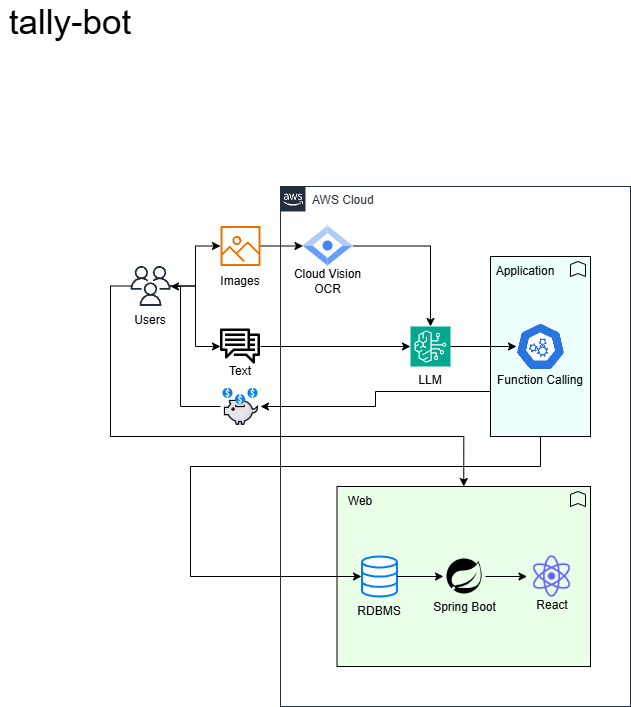

The diagram above was exported from draw.io. Its source (the exported page's mxGraphModel, read from the mxfile embedded in the PNG):
<mxGraphModel dx="1428" dy="751" grid="1" gridSize="10" guides="1" tooltips="1" connect="1" arrows="1" fold="1" page="1" pageScale="1" pageWidth="827" pageHeight="1169" math="0" shadow="0">
  <root>
    <mxCell id="0" />
    <mxCell id="1" parent="0" />
    <mxCell id="cDL8DVzq9S13-SmpeFBT-87" style="edgeStyle=orthogonalEdgeStyle;rounded=0;orthogonalLoop=1;jettySize=auto;html=1;exitX=0;exitY=0.5;exitDx=0;exitDy=0;" edge="1" parent="1" source="cDL8DVzq9S13-SmpeFBT-84" target="cDL8DVzq9S13-SmpeFBT-1">
      <mxGeometry relative="1" as="geometry">
        <Array as="points">
          <mxPoint x="200" y="420" />
          <mxPoint x="200" y="300" />
        </Array>
      </mxGeometry>
    </mxCell>
    <mxCell id="cDL8DVzq9S13-SmpeFBT-57" value="" style="group" vertex="1" connectable="0" parent="1">
      <mxGeometry x="510" y="270" width="100" height="180" as="geometry" />
    </mxCell>
    <mxCell id="cDL8DVzq9S13-SmpeFBT-54" value="" style="html=1;outlineConnect=0;whiteSpace=wrap;fillColor=#EEFFFF;shape=mxgraph.archimate.application;appType=function" vertex="1" parent="cDL8DVzq9S13-SmpeFBT-57">
      <mxGeometry width="100" height="180" as="geometry" />
    </mxCell>
    <mxCell id="cDL8DVzq9S13-SmpeFBT-53" value="" style="group" vertex="1" connectable="0" parent="cDL8DVzq9S13-SmpeFBT-57">
      <mxGeometry x="5" y="66" width="90" height="73" as="geometry" />
    </mxCell>
    <mxCell id="cDL8DVzq9S13-SmpeFBT-50" value="" style="aspect=fixed;sketch=0;html=1;dashed=0;whitespace=wrap;verticalLabelPosition=bottom;verticalAlign=top;fillColor=#2875E2;strokeColor=#ffffff;points=[[0.005,0.63,0],[0.1,0.2,0],[0.9,0.2,0],[0.5,0,0],[0.995,0.63,0],[0.72,0.99,0],[0.5,1,0],[0.28,0.99,0]];shape=mxgraph.kubernetes.icon2;prIcon=api" vertex="1" parent="cDL8DVzq9S13-SmpeFBT-53">
      <mxGeometry x="20" width="50" height="48" as="geometry" />
    </mxCell>
    <mxCell id="cDL8DVzq9S13-SmpeFBT-52" value="Function Calling" style="text;html=1;align=center;verticalAlign=middle;whiteSpace=wrap;rounded=0;" vertex="1" parent="cDL8DVzq9S13-SmpeFBT-53">
      <mxGeometry y="43" width="90" height="30" as="geometry" />
    </mxCell>
    <mxCell id="cDL8DVzq9S13-SmpeFBT-55" value="Application" style="text;html=1;align=center;verticalAlign=middle;whiteSpace=wrap;rounded=0;" vertex="1" parent="cDL8DVzq9S13-SmpeFBT-57">
      <mxGeometry x="5" width="60" height="30" as="geometry" />
    </mxCell>
    <mxCell id="cDL8DVzq9S13-SmpeFBT-4" value="tally-bot" style="text;html=1;align=center;verticalAlign=middle;whiteSpace=wrap;rounded=0;fontSize=35;" vertex="1" parent="1">
      <mxGeometry x="20" y="20" width="140" height="30" as="geometry" />
    </mxCell>
    <mxCell id="cDL8DVzq9S13-SmpeFBT-11" value="" style="group" vertex="1" connectable="0" parent="1">
      <mxGeometry x="140" y="279.5" width="60" height="69" as="geometry" />
    </mxCell>
    <mxCell id="cDL8DVzq9S13-SmpeFBT-1" value="" style="sketch=0;outlineConnect=0;fontColor=#232F3E;gradientColor=none;fillColor=#232F3D;strokeColor=none;dashed=0;verticalLabelPosition=bottom;verticalAlign=top;align=center;html=1;fontSize=12;fontStyle=0;aspect=fixed;pointerEvents=1;shape=mxgraph.aws4.users;" vertex="1" parent="cDL8DVzq9S13-SmpeFBT-11">
      <mxGeometry x="10" width="40" height="40" as="geometry" />
    </mxCell>
    <mxCell id="cDL8DVzq9S13-SmpeFBT-2" value="Users" style="text;html=1;align=center;verticalAlign=middle;whiteSpace=wrap;rounded=0;" vertex="1" parent="cDL8DVzq9S13-SmpeFBT-11">
      <mxGeometry y="39" width="60" height="30" as="geometry" />
    </mxCell>
    <mxCell id="cDL8DVzq9S13-SmpeFBT-29" value="" style="group" vertex="1" connectable="0" parent="1">
      <mxGeometry x="420" y="340" width="60" height="69" as="geometry" />
    </mxCell>
    <mxCell id="cDL8DVzq9S13-SmpeFBT-26" value="" style="sketch=0;points=[[0,0,0],[0.25,0,0],[0.5,0,0],[0.75,0,0],[1,0,0],[0,1,0],[0.25,1,0],[0.5,1,0],[0.75,1,0],[1,1,0],[0,0.25,0],[0,0.5,0],[0,0.75,0],[1,0.25,0],[1,0.5,0],[1,0.75,0]];outlineConnect=0;fontColor=#232F3E;fillColor=#01A88D;strokeColor=#ffffff;dashed=0;verticalLabelPosition=bottom;verticalAlign=top;align=center;html=1;fontSize=12;fontStyle=0;aspect=fixed;shape=mxgraph.aws4.resourceIcon;resIcon=mxgraph.aws4.bedrock;" vertex="1" parent="cDL8DVzq9S13-SmpeFBT-29">
      <mxGeometry x="10" width="40" height="40" as="geometry" />
    </mxCell>
    <mxCell id="cDL8DVzq9S13-SmpeFBT-28" value="LLM" style="text;html=1;align=center;verticalAlign=middle;whiteSpace=wrap;rounded=0;" vertex="1" parent="cDL8DVzq9S13-SmpeFBT-29">
      <mxGeometry y="39" width="60" height="30" as="geometry" />
    </mxCell>
    <mxCell id="cDL8DVzq9S13-SmpeFBT-39" style="edgeStyle=orthogonalEdgeStyle;rounded=0;orthogonalLoop=1;jettySize=auto;html=1;entryX=0;entryY=0.5;entryDx=0;entryDy=0;" edge="1" parent="1" source="cDL8DVzq9S13-SmpeFBT-9" target="cDL8DVzq9S13-SmpeFBT-30">
      <mxGeometry relative="1" as="geometry" />
    </mxCell>
    <mxCell id="cDL8DVzq9S13-SmpeFBT-38" style="edgeStyle=orthogonalEdgeStyle;rounded=0;orthogonalLoop=1;jettySize=auto;html=1;" edge="1" parent="1" source="cDL8DVzq9S13-SmpeFBT-1" target="cDL8DVzq9S13-SmpeFBT-9">
      <mxGeometry relative="1" as="geometry" />
    </mxCell>
    <mxCell id="cDL8DVzq9S13-SmpeFBT-40" style="edgeStyle=orthogonalEdgeStyle;rounded=0;orthogonalLoop=1;jettySize=auto;html=1;entryX=0;entryY=0.5;entryDx=0;entryDy=0;startArrow=none;startFill=0;" edge="1" parent="1" source="cDL8DVzq9S13-SmpeFBT-1" target="cDL8DVzq9S13-SmpeFBT-10">
      <mxGeometry relative="1" as="geometry" />
    </mxCell>
    <mxCell id="cDL8DVzq9S13-SmpeFBT-41" style="edgeStyle=orthogonalEdgeStyle;rounded=0;orthogonalLoop=1;jettySize=auto;html=1;entryX=0;entryY=0.5;entryDx=0;entryDy=0;entryPerimeter=0;" edge="1" parent="1" source="cDL8DVzq9S13-SmpeFBT-10" target="cDL8DVzq9S13-SmpeFBT-26">
      <mxGeometry relative="1" as="geometry" />
    </mxCell>
    <mxCell id="cDL8DVzq9S13-SmpeFBT-34" value="" style="group" vertex="1" connectable="0" parent="1">
      <mxGeometry x="300" y="239.5" width="95" height="70" as="geometry" />
    </mxCell>
    <mxCell id="cDL8DVzq9S13-SmpeFBT-30" value="" style="editableCssRules=.*;html=1;shape=image;verticalLabelPosition=bottom;labelBackgroundColor=#ffffff;verticalAlign=top;aspect=fixed;imageAspect=0;image=data:image/svg+xml,(base64 omitted: 688 chars);" vertex="1" parent="cDL8DVzq9S13-SmpeFBT-34">
      <mxGeometry x="22.5" width="50" height="40" as="geometry" />
    </mxCell>
    <mxCell id="cDL8DVzq9S13-SmpeFBT-33" value="Cloud Vision OCR" style="text;html=1;align=center;verticalAlign=middle;whiteSpace=wrap;rounded=0;" vertex="1" parent="cDL8DVzq9S13-SmpeFBT-34">
      <mxGeometry y="40" width="95" height="30" as="geometry" />
    </mxCell>
    <mxCell id="cDL8DVzq9S13-SmpeFBT-45" style="edgeStyle=orthogonalEdgeStyle;rounded=0;orthogonalLoop=1;jettySize=auto;html=1;entryX=0.5;entryY=0;entryDx=0;entryDy=0;entryPerimeter=0;" edge="1" parent="1" source="cDL8DVzq9S13-SmpeFBT-30" target="cDL8DVzq9S13-SmpeFBT-26">
      <mxGeometry relative="1" as="geometry" />
    </mxCell>
    <mxCell id="cDL8DVzq9S13-SmpeFBT-47" value="" style="group" vertex="1" connectable="0" parent="1">
      <mxGeometry x="230" y="239.5" width="60" height="70" as="geometry" />
    </mxCell>
    <mxCell id="cDL8DVzq9S13-SmpeFBT-9" value="" style="sketch=0;outlineConnect=0;fontColor=#232F3E;gradientColor=none;fillColor=#ED7100;strokeColor=none;dashed=0;verticalLabelPosition=bottom;verticalAlign=top;align=center;html=1;fontSize=12;fontStyle=0;aspect=fixed;pointerEvents=1;shape=mxgraph.aws4.container_registry_image;" vertex="1" parent="cDL8DVzq9S13-SmpeFBT-47">
      <mxGeometry x="10" width="40" height="40" as="geometry" />
    </mxCell>
    <mxCell id="cDL8DVzq9S13-SmpeFBT-46" value="Images" style="text;html=1;align=center;verticalAlign=middle;whiteSpace=wrap;rounded=0;" vertex="1" parent="cDL8DVzq9S13-SmpeFBT-47">
      <mxGeometry y="40" width="60" height="30" as="geometry" />
    </mxCell>
    <mxCell id="cDL8DVzq9S13-SmpeFBT-49" value="" style="group" vertex="1" connectable="0" parent="1">
      <mxGeometry x="230" y="340" width="60" height="60" as="geometry" />
    </mxCell>
    <mxCell id="cDL8DVzq9S13-SmpeFBT-10" value="" style="shape=image;html=1;verticalAlign=top;verticalLabelPosition=bottom;labelBackgroundColor=#ffffff;imageAspect=0;aspect=fixed;image=https://cdn1.iconfinder.com/data/icons/ui-essential-17/32/UI_Essential_Outline_1_essential-app-ui-chat-comment-messages-talk-128.png" vertex="1" parent="cDL8DVzq9S13-SmpeFBT-49">
      <mxGeometry x="10" width="40" height="40" as="geometry" />
    </mxCell>
    <mxCell id="cDL8DVzq9S13-SmpeFBT-48" value="Text" style="text;html=1;align=center;verticalAlign=middle;whiteSpace=wrap;rounded=0;" vertex="1" parent="cDL8DVzq9S13-SmpeFBT-49">
      <mxGeometry y="30" width="60" height="30" as="geometry" />
    </mxCell>
    <mxCell id="cDL8DVzq9S13-SmpeFBT-51" style="edgeStyle=orthogonalEdgeStyle;rounded=0;orthogonalLoop=1;jettySize=auto;html=1;entryX=0.02;entryY=0.5;entryDx=0;entryDy=0;entryPerimeter=0;" edge="1" parent="1" source="cDL8DVzq9S13-SmpeFBT-26" target="cDL8DVzq9S13-SmpeFBT-50">
      <mxGeometry relative="1" as="geometry" />
    </mxCell>
    <mxCell id="cDL8DVzq9S13-SmpeFBT-77" style="edgeStyle=orthogonalEdgeStyle;rounded=0;orthogonalLoop=1;jettySize=auto;html=1;entryX=0.5;entryY=0;entryDx=0;entryDy=0;entryPerimeter=0;" edge="1" parent="1" source="cDL8DVzq9S13-SmpeFBT-1" target="cDL8DVzq9S13-SmpeFBT-70">
      <mxGeometry relative="1" as="geometry">
        <Array as="points">
          <mxPoint x="130" y="300" />
          <mxPoint x="130" y="450" />
          <mxPoint x="483" y="450" />
        </Array>
      </mxGeometry>
    </mxCell>
    <mxCell id="cDL8DVzq9S13-SmpeFBT-80" value="AWS Cloud" style="points=[[0,0],[0.25,0],[0.5,0],[0.75,0],[1,0],[1,0.25],[1,0.5],[1,0.75],[1,1],[0.75,1],[0.5,1],[0.25,1],[0,1],[0,0.75],[0,0.5],[0,0.25]];outlineConnect=0;gradientColor=none;html=1;whiteSpace=wrap;fontSize=12;fontStyle=0;container=1;pointerEvents=0;collapsible=0;recursiveResize=0;shape=mxgraph.aws4.group;grIcon=mxgraph.aws4.group_aws_cloud_alt;strokeColor=#232F3E;fillColor=none;verticalAlign=top;align=left;spacingLeft=30;fontColor=#232F3E;dashed=0;" vertex="1" parent="1">
      <mxGeometry x="300" y="200" width="350" height="520" as="geometry" />
    </mxCell>
    <mxCell id="cDL8DVzq9S13-SmpeFBT-73" value="" style="group" vertex="1" connectable="0" parent="1">
      <mxGeometry x="356.5" y="500" width="253.5" height="180" as="geometry" />
    </mxCell>
    <mxCell id="cDL8DVzq9S13-SmpeFBT-70" value="" style="html=1;outlineConnect=0;whiteSpace=wrap;fillColor=#E9FFE8;shape=mxgraph.archimate.application;appType=function;strokeColor=default;" vertex="1" parent="cDL8DVzq9S13-SmpeFBT-73">
      <mxGeometry width="253.5" height="180" as="geometry" />
    </mxCell>
    <mxCell id="cDL8DVzq9S13-SmpeFBT-62" value="" style="group" vertex="1" connectable="0" parent="cDL8DVzq9S13-SmpeFBT-73">
      <mxGeometry x="15" y="70" width="60" height="70" as="geometry" />
    </mxCell>
    <mxCell id="cDL8DVzq9S13-SmpeFBT-59" value="" style="html=1;verticalLabelPosition=bottom;align=center;labelBackgroundColor=#ffffff;verticalAlign=top;strokeWidth=2;strokeColor=#0080F0;shadow=0;dashed=0;shape=mxgraph.ios7.icons.data;" vertex="1" parent="cDL8DVzq9S13-SmpeFBT-62">
      <mxGeometry x="10" width="35" height="40" as="geometry" />
    </mxCell>
    <mxCell id="cDL8DVzq9S13-SmpeFBT-61" value="RDBMS" style="text;html=1;align=center;verticalAlign=middle;whiteSpace=wrap;rounded=0;" vertex="1" parent="cDL8DVzq9S13-SmpeFBT-62">
      <mxGeometry x="-2.5" y="40" width="60" height="30" as="geometry" />
    </mxCell>
    <mxCell id="cDL8DVzq9S13-SmpeFBT-66" value="" style="group" vertex="1" connectable="0" parent="cDL8DVzq9S13-SmpeFBT-73">
      <mxGeometry x="90" y="69" width="100" height="111" as="geometry" />
    </mxCell>
    <mxCell id="cDL8DVzq9S13-SmpeFBT-63" value="" style="shape=image;html=1;verticalAlign=top;verticalLabelPosition=bottom;labelBackgroundColor=#ffffff;imageAspect=0;aspect=fixed;image=https://cdn2.iconfinder.com/data/icons/boxicons-logos/24/bxl-spring-boot-128.png" vertex="1" parent="cDL8DVzq9S13-SmpeFBT-66">
      <mxGeometry x="16.5" width="42" height="42" as="geometry" />
    </mxCell>
    <mxCell id="cDL8DVzq9S13-SmpeFBT-65" value="Spring Boot" style="text;html=1;align=center;verticalAlign=middle;whiteSpace=wrap;rounded=0;" vertex="1" parent="cDL8DVzq9S13-SmpeFBT-66">
      <mxGeometry y="37" width="75" height="30" as="geometry" />
    </mxCell>
    <mxCell id="cDL8DVzq9S13-SmpeFBT-69" value="" style="group" vertex="1" connectable="0" parent="cDL8DVzq9S13-SmpeFBT-73">
      <mxGeometry x="185" y="65" width="60" height="67" as="geometry" />
    </mxCell>
    <mxCell id="cDL8DVzq9S13-SmpeFBT-58" value="" style="shape=image;html=1;verticalAlign=top;verticalLabelPosition=bottom;labelBackgroundColor=#ffffff;imageAspect=0;aspect=fixed;image=https://cdn1.iconfinder.com/data/icons/unicons-line-vol-5/24/react-128.png" vertex="1" parent="cDL8DVzq9S13-SmpeFBT-69">
      <mxGeometry x="5" width="50" height="50" as="geometry" />
    </mxCell>
    <mxCell id="cDL8DVzq9S13-SmpeFBT-68" value="React" style="text;html=1;align=center;verticalAlign=middle;whiteSpace=wrap;rounded=0;" vertex="1" parent="cDL8DVzq9S13-SmpeFBT-69">
      <mxGeometry y="39" width="60" height="30" as="geometry" />
    </mxCell>
    <mxCell id="cDL8DVzq9S13-SmpeFBT-71" value="Web" style="text;html=1;align=center;verticalAlign=middle;whiteSpace=wrap;rounded=0;" vertex="1" parent="cDL8DVzq9S13-SmpeFBT-73">
      <mxGeometry x="-6.5" width="60" height="30" as="geometry" />
    </mxCell>
    <mxCell id="cDL8DVzq9S13-SmpeFBT-64" style="edgeStyle=orthogonalEdgeStyle;rounded=0;orthogonalLoop=1;jettySize=auto;html=1;entryX=0;entryY=0.5;entryDx=0;entryDy=0;" edge="1" parent="cDL8DVzq9S13-SmpeFBT-73" source="cDL8DVzq9S13-SmpeFBT-59" target="cDL8DVzq9S13-SmpeFBT-63">
      <mxGeometry relative="1" as="geometry" />
    </mxCell>
    <mxCell id="cDL8DVzq9S13-SmpeFBT-67" style="edgeStyle=orthogonalEdgeStyle;rounded=0;orthogonalLoop=1;jettySize=auto;html=1;entryX=0;entryY=0.5;entryDx=0;entryDy=0;" edge="1" parent="cDL8DVzq9S13-SmpeFBT-73" source="cDL8DVzq9S13-SmpeFBT-63" target="cDL8DVzq9S13-SmpeFBT-58">
      <mxGeometry relative="1" as="geometry" />
    </mxCell>
    <mxCell id="cDL8DVzq9S13-SmpeFBT-76" style="edgeStyle=orthogonalEdgeStyle;rounded=0;orthogonalLoop=1;jettySize=auto;html=1;entryX=-0.014;entryY=0.5;entryDx=0;entryDy=0;entryPerimeter=0;" edge="1" parent="1" target="cDL8DVzq9S13-SmpeFBT-59">
      <mxGeometry relative="1" as="geometry">
        <mxPoint x="560" y="450" as="sourcePoint" />
        <Array as="points">
          <mxPoint x="560" y="480" />
          <mxPoint x="210" y="480" />
          <mxPoint x="210" y="590" />
        </Array>
      </mxGeometry>
    </mxCell>
    <mxCell id="cDL8DVzq9S13-SmpeFBT-84" value="" style="shape=image;html=1;verticalAlign=top;verticalLabelPosition=bottom;labelBackgroundColor=#ffffff;imageAspect=0;aspect=fixed;image=https://cdn4.iconfinder.com/data/icons/success-filloutline/64/save-money-coin-piggy_bank-deposit-128.png" vertex="1" parent="1">
      <mxGeometry x="240" y="400" width="40" height="40" as="geometry" />
    </mxCell>
    <mxCell id="cDL8DVzq9S13-SmpeFBT-86" style="edgeStyle=orthogonalEdgeStyle;rounded=0;orthogonalLoop=1;jettySize=auto;html=1;exitX=0;exitY=0.75;exitDx=0;exitDy=0;exitPerimeter=0;entryX=1;entryY=0.5;entryDx=0;entryDy=0;" edge="1" parent="1" source="cDL8DVzq9S13-SmpeFBT-54" target="cDL8DVzq9S13-SmpeFBT-84">
      <mxGeometry relative="1" as="geometry" />
    </mxCell>
  </root>
</mxGraphModel>